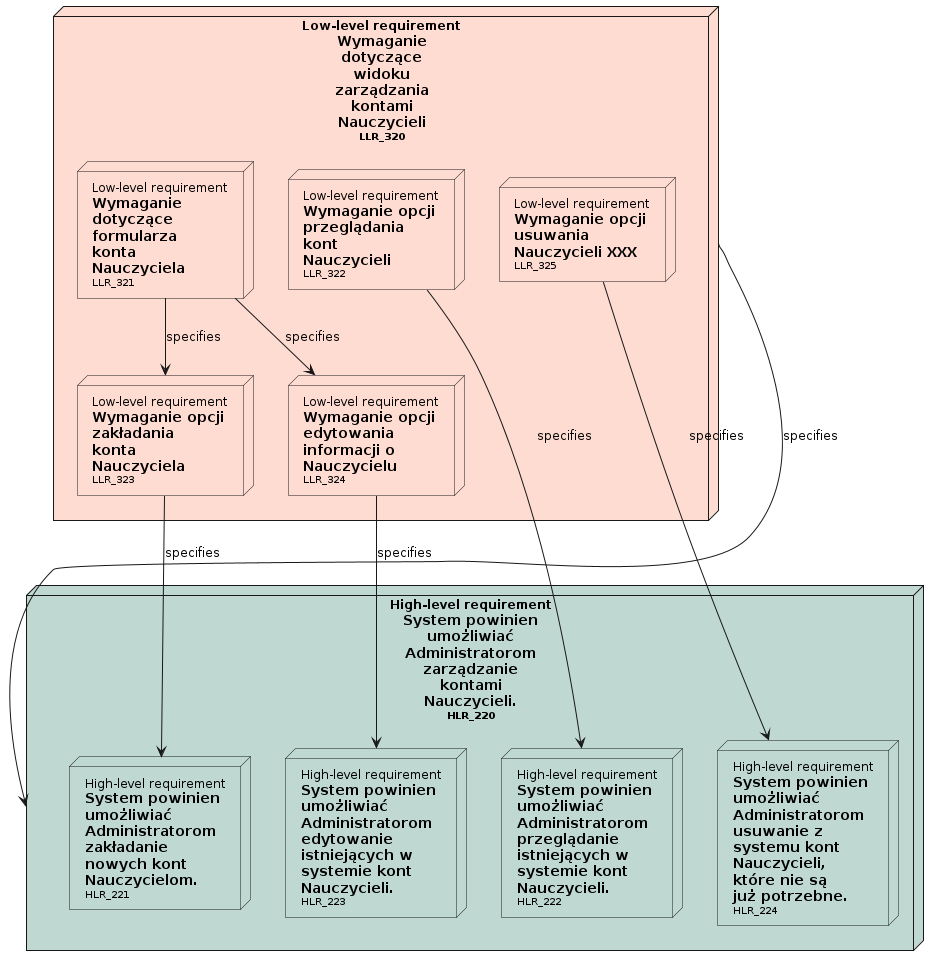

The diagram above was rendered by PlantUML. Its source (embedded in the PNG):
@startuml

' Nodes definition 

node "<size:12>High-level requirement</size>\n**System powinien**\n**umożliwiać**\n**Administratorom**\n**zarządzanie**\n**kontami**\n**Nauczycieli.**\n<size:10>HLR_220</size>" as HLR_220 [[../analiza_i_projektowanie.html#HLR_220]] #BFD8D2{
'child needs:
node "<size:12>High-level requirement</size>\n**System powinien**\n**umożliwiać**\n**Administratorom**\n**zakładanie**\n**nowych kont**\n**Nauczycielom.**\n<size:10>HLR_221</size>" as HLR_221 [[../analiza_i_projektowanie.html#HLR_221]] #BFD8D2
node "<size:12>High-level requirement</size>\n**System powinien**\n**umożliwiać**\n**Administratorom**\n**przeglądanie**\n**istniejących w**\n**systemie kont**\n**Nauczycieli.**\n<size:10>HLR_222</size>" as HLR_222 [[../analiza_i_projektowanie.html#HLR_222]] #BFD8D2
node "<size:12>High-level requirement</size>\n**System powinien**\n**umożliwiać**\n**Administratorom**\n**edytowanie**\n**istniejących w**\n**systemie kont**\n**Nauczycieli.**\n<size:10>HLR_223</size>" as HLR_223 [[../analiza_i_projektowanie.html#HLR_223]] #BFD8D2
node "<size:12>High-level requirement</size>\n**System powinien**\n**umożliwiać**\n**Administratorom**\n**usuwanie z**\n**systemu kont**\n**Nauczycieli,**\n**które nie są**\n**już potrzebne.**\n<size:10>HLR_224</size>" as HLR_224 [[../analiza_i_projektowanie.html#HLR_224]] #BFD8D2
}
node "<size:12>Low-level requirement</size>\n**Wymaganie**\n**dotyczące**\n**widoku**\n**zarządzania**\n**kontami**\n**Nauczycieli**\n<size:10>LLR_320</size>" as LLR_320 [[../analiza_i_projektowanie.html#LLR_320]] #FEDCD2{
'child needs:
node "<size:12>Low-level requirement</size>\n**Wymaganie**\n**dotyczące**\n**formularza**\n**konta**\n**Nauczyciela**\n<size:10>LLR_321</size>" as LLR_321 [[../analiza_i_projektowanie.html#LLR_321]] #FEDCD2
node "<size:12>Low-level requirement</size>\n**Wymaganie opcji**\n**przeglądania**\n**kont**\n**Nauczycieli**\n<size:10>LLR_322</size>" as LLR_322 [[../analiza_i_projektowanie.html#LLR_322]] #FEDCD2
node "<size:12>Low-level requirement</size>\n**Wymaganie opcji**\n**zakładania**\n**konta**\n**Nauczyciela**\n<size:10>LLR_323</size>" as LLR_323 [[../analiza_i_projektowanie.html#LLR_323]] #FEDCD2
node "<size:12>Low-level requirement</size>\n**Wymaganie opcji**\n**edytowania**\n**informacji o**\n**Nauczycielu**\n<size:10>LLR_324</size>" as LLR_324 [[../analiza_i_projektowanie.html#LLR_324]] #FEDCD2
node "<size:12>Low-level requirement</size>\n**Wymaganie opcji**\n**usuwania**\n**Nauczycieli XXX**\n<size:10>LLR_325</size>" as LLR_325 [[../analiza_i_projektowanie.html#LLR_325]] #FEDCD2
}

' Connection definition 

LLR_320 --> HLR_220: specifies
LLR_321 --> LLR_323: specifies
LLR_321 --> LLR_324: specifies
LLR_322 --> HLR_222: specifies
LLR_323 --> HLR_221: specifies
LLR_324 --> HLR_223: specifies
LLR_325 --> HLR_224: specifies

@enduml